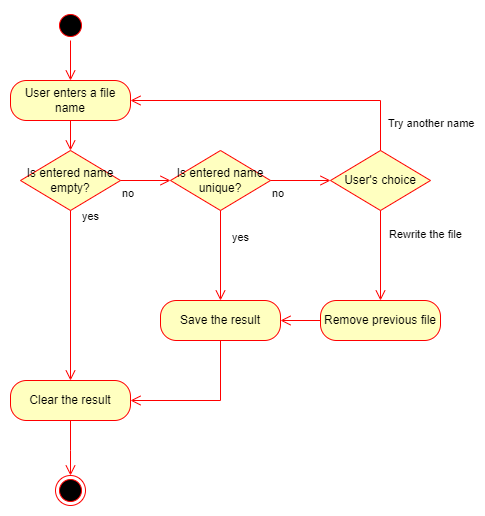

The diagram above was exported from draw.io. Its source (the exported page's mxGraphModel, read from the mxfile embedded in the PNG):
<mxGraphModel dx="1050" dy="523" grid="1" gridSize="10" guides="1" tooltips="1" connect="1" arrows="1" fold="1" page="1" pageScale="1" pageWidth="850" pageHeight="1100" math="0" shadow="0">
  <root>
    <mxCell id="0" />
    <mxCell id="1" parent="0" />
    <mxCell id="JVRniJhWSraJMfF5E5UY-1" value="" style="html=1;verticalAlign=bottom;endArrow=open;endSize=8;strokeColor=#ff0000;rounded=0;entryX=0.5;entryY=0;entryDx=0;entryDy=0;exitX=0.5;exitY=1;exitDx=0;exitDy=0;edgeStyle=orthogonalEdgeStyle;" parent="1" source="JVRniJhWSraJMfF5E5UY-24" target="JVRniJhWSraJMfF5E5UY-2" edge="1">
      <mxGeometry relative="1" as="geometry">
        <mxPoint x="255" y="160" as="targetPoint" />
        <mxPoint x="250" y="100" as="sourcePoint" />
      </mxGeometry>
    </mxCell>
    <mxCell id="JVRniJhWSraJMfF5E5UY-2" value="User enters a file name" style="rounded=1;whiteSpace=wrap;html=1;arcSize=40;fontColor=#000000;fillColor=#ffffc0;strokeColor=#ff0000;" parent="1" vertex="1">
      <mxGeometry x="190" y="140" width="120" height="40" as="geometry" />
    </mxCell>
    <mxCell id="JVRniJhWSraJMfF5E5UY-3" value="" style="html=1;verticalAlign=bottom;endArrow=open;endSize=8;strokeColor=#ff0000;rounded=0;entryX=0.5;entryY=0;entryDx=0;entryDy=0;exitX=0.5;exitY=1;exitDx=0;exitDy=0;edgeStyle=orthogonalEdgeStyle;" parent="1" source="JVRniJhWSraJMfF5E5UY-2" target="JVRniJhWSraJMfF5E5UY-4" edge="1">
      <mxGeometry relative="1" as="geometry">
        <mxPoint x="250" y="240" as="targetPoint" />
        <mxPoint x="280" y="190" as="sourcePoint" />
      </mxGeometry>
    </mxCell>
    <mxCell id="JVRniJhWSraJMfF5E5UY-4" value="Is entered name empty?" style="rhombus;whiteSpace=wrap;html=1;fontColor=#000000;fillColor=#ffffc0;strokeColor=#ff0000;" parent="1" vertex="1">
      <mxGeometry x="200" y="210" width="100" height="60" as="geometry" />
    </mxCell>
    <mxCell id="JVRniJhWSraJMfF5E5UY-5" value="yes" style="edgeStyle=orthogonalEdgeStyle;html=1;align=left;verticalAlign=bottom;endArrow=open;endSize=8;strokeColor=#ff0000;rounded=0;exitX=0.5;exitY=1;exitDx=0;exitDy=0;entryX=0.5;entryY=0;entryDx=0;entryDy=0;" parent="1" source="JVRniJhWSraJMfF5E5UY-4" target="JVRniJhWSraJMfF5E5UY-10" edge="1">
      <mxGeometry x="-0.8182" y="10" relative="1" as="geometry">
        <mxPoint x="480" y="240" as="targetPoint" />
        <mxPoint x="310" y="270" as="sourcePoint" />
        <mxPoint as="offset" />
      </mxGeometry>
    </mxCell>
    <mxCell id="JVRniJhWSraJMfF5E5UY-6" value="no" style="html=1;align=left;verticalAlign=top;endArrow=open;endSize=8;strokeColor=#ff0000;rounded=0;entryX=0;entryY=0.5;entryDx=0;entryDy=0;edgeStyle=orthogonalEdgeStyle;exitX=1;exitY=0.5;exitDx=0;exitDy=0;" parent="1" source="JVRniJhWSraJMfF5E5UY-4" target="JVRniJhWSraJMfF5E5UY-29" edge="1">
      <mxGeometry x="-1" relative="1" as="geometry">
        <mxPoint x="250" y="300" as="targetPoint" />
        <mxPoint x="310" y="270" as="sourcePoint" />
      </mxGeometry>
    </mxCell>
    <mxCell id="JVRniJhWSraJMfF5E5UY-7" value="Save the result" style="rounded=1;whiteSpace=wrap;html=1;arcSize=40;fontColor=#000000;fillColor=#ffffc0;strokeColor=#ff0000;" parent="1" vertex="1">
      <mxGeometry x="340" y="360" width="120" height="40" as="geometry" />
    </mxCell>
    <mxCell id="JVRniJhWSraJMfF5E5UY-8" value="" style="edgeStyle=orthogonalEdgeStyle;html=1;verticalAlign=bottom;endArrow=open;endSize=8;strokeColor=#ff0000;rounded=0;entryX=1;entryY=0.5;entryDx=0;entryDy=0;exitX=0.5;exitY=1;exitDx=0;exitDy=0;" parent="1" source="JVRniJhWSraJMfF5E5UY-7" target="JVRniJhWSraJMfF5E5UY-10" edge="1">
      <mxGeometry relative="1" as="geometry">
        <mxPoint x="490" y="270" as="targetPoint" />
        <mxPoint x="320" y="410" as="sourcePoint" />
        <Array as="points">
          <mxPoint x="400" y="460" />
        </Array>
      </mxGeometry>
    </mxCell>
    <mxCell id="JVRniJhWSraJMfF5E5UY-9" value="" style="ellipse;html=1;shape=endState;fillColor=#000000;strokeColor=#ff0000;" parent="1" vertex="1">
      <mxGeometry x="235" y="535" width="30" height="30" as="geometry" />
    </mxCell>
    <mxCell id="JVRniJhWSraJMfF5E5UY-10" value="Clear the result" style="rounded=1;whiteSpace=wrap;html=1;arcSize=40;fontColor=#000000;fillColor=#ffffc0;strokeColor=#ff0000;" parent="1" vertex="1">
      <mxGeometry x="190" y="440" width="120" height="40" as="geometry" />
    </mxCell>
    <mxCell id="JVRniJhWSraJMfF5E5UY-15" value="Remove previous file" style="rounded=1;whiteSpace=wrap;html=1;arcSize=40;fontColor=#000000;fillColor=#ffffc0;strokeColor=#ff0000;" parent="1" vertex="1">
      <mxGeometry x="500" y="360" width="120" height="40" as="geometry" />
    </mxCell>
    <mxCell id="JVRniJhWSraJMfF5E5UY-16" value="" style="edgeStyle=orthogonalEdgeStyle;html=1;verticalAlign=bottom;endArrow=open;endSize=8;strokeColor=#ff0000;rounded=0;entryX=1;entryY=0.5;entryDx=0;entryDy=0;exitX=0;exitY=0.5;exitDx=0;exitDy=0;" parent="1" source="JVRniJhWSraJMfF5E5UY-15" target="JVRniJhWSraJMfF5E5UY-7" edge="1">
      <mxGeometry relative="1" as="geometry">
        <mxPoint x="430" y="430" as="targetPoint" />
        <mxPoint x="410" y="430" as="sourcePoint" />
      </mxGeometry>
    </mxCell>
    <mxCell id="JVRniJhWSraJMfF5E5UY-17" value="User's choice" style="rhombus;whiteSpace=wrap;html=1;fontColor=#000000;fillColor=#ffffc0;strokeColor=#ff0000;" parent="1" vertex="1">
      <mxGeometry x="510" y="210" width="100" height="60" as="geometry" />
    </mxCell>
    <mxCell id="JVRniJhWSraJMfF5E5UY-18" value="Rewrite the file" style="edgeStyle=orthogonalEdgeStyle;html=1;align=left;verticalAlign=bottom;endArrow=open;endSize=8;strokeColor=#ff0000;rounded=0;entryX=0.5;entryY=0;entryDx=0;entryDy=0;spacing=-1;spacingTop=0;spacingBottom=-12;startArrow=none;exitX=0.5;exitY=1;exitDx=0;exitDy=0;" parent="1" source="JVRniJhWSraJMfF5E5UY-17" target="JVRniJhWSraJMfF5E5UY-15" edge="1">
      <mxGeometry x="-0.6" y="10" relative="1" as="geometry">
        <mxPoint x="390" y="460" as="targetPoint" />
        <mxPoint x="560" y="290" as="sourcePoint" />
        <mxPoint as="offset" />
      </mxGeometry>
    </mxCell>
    <mxCell id="JVRniJhWSraJMfF5E5UY-19" value="Try another name" style="edgeStyle=orthogonalEdgeStyle;html=1;align=left;verticalAlign=top;endArrow=open;endSize=8;strokeColor=#ff0000;rounded=0;entryX=1;entryY=0.5;entryDx=0;entryDy=0;exitX=0.5;exitY=0;exitDx=0;exitDy=0;spacing=-1;spacingTop=11;spacingLeft=9;spacingBottom=-8;" parent="1" source="JVRniJhWSraJMfF5E5UY-17" target="JVRniJhWSraJMfF5E5UY-2" edge="1">
      <mxGeometry x="-0.6774" relative="1" as="geometry">
        <mxPoint x="130" y="160" as="targetPoint" />
        <mxPoint x="190" y="500" as="sourcePoint" />
        <Array as="points">
          <mxPoint x="560" y="160" />
        </Array>
        <mxPoint as="offset" />
      </mxGeometry>
    </mxCell>
    <mxCell id="JVRniJhWSraJMfF5E5UY-24" value="" style="ellipse;html=1;shape=startState;fillColor=#000000;strokeColor=#ff0000;" parent="1" vertex="1">
      <mxGeometry x="235" y="70" width="30" height="30" as="geometry" />
    </mxCell>
    <mxCell id="JVRniJhWSraJMfF5E5UY-29" value="Is entered name unique?" style="rhombus;whiteSpace=wrap;html=1;fontColor=#000000;fillColor=#ffffc0;strokeColor=#ff0000;" parent="1" vertex="1">
      <mxGeometry x="350" y="210" width="100" height="60" as="geometry" />
    </mxCell>
    <mxCell id="JVRniJhWSraJMfF5E5UY-30" value="yes" style="edgeStyle=orthogonalEdgeStyle;html=1;align=left;verticalAlign=bottom;endArrow=open;endSize=8;strokeColor=#ff0000;rounded=0;entryX=0.5;entryY=0;entryDx=0;entryDy=0;exitX=0.5;exitY=1;exitDx=0;exitDy=0;" parent="1" source="JVRniJhWSraJMfF5E5UY-29" target="JVRniJhWSraJMfF5E5UY-7" edge="1">
      <mxGeometry x="-0.2" y="10" relative="1" as="geometry">
        <mxPoint x="370" y="330" as="targetPoint" />
        <mxPoint x="310" y="360" as="sourcePoint" />
        <mxPoint as="offset" />
      </mxGeometry>
    </mxCell>
    <mxCell id="JVRniJhWSraJMfF5E5UY-31" value="no" style="html=1;align=left;verticalAlign=top;endArrow=open;endSize=8;strokeColor=#ff0000;rounded=0;edgeStyle=orthogonalEdgeStyle;exitX=1;exitY=0.5;exitDx=0;exitDy=0;entryX=0;entryY=0.5;entryDx=0;entryDy=0;" parent="1" source="JVRniJhWSraJMfF5E5UY-29" target="JVRniJhWSraJMfF5E5UY-17" edge="1">
      <mxGeometry x="-1" relative="1" as="geometry">
        <mxPoint x="660" y="240" as="targetPoint" />
        <mxPoint x="490" y="200" as="sourcePoint" />
        <Array as="points" />
      </mxGeometry>
    </mxCell>
    <mxCell id="7o0Dw6lIg9BpS2wSIgYX-1" value="" style="edgeStyle=orthogonalEdgeStyle;html=1;verticalAlign=bottom;endArrow=open;endSize=8;strokeColor=#ff0000;rounded=0;exitX=0.5;exitY=1;exitDx=0;exitDy=0;entryX=0.5;entryY=0;entryDx=0;entryDy=0;" parent="1" source="JVRniJhWSraJMfF5E5UY-10" target="JVRniJhWSraJMfF5E5UY-9" edge="1">
      <mxGeometry relative="1" as="geometry">
        <mxPoint x="420" y="570" as="targetPoint" />
        <mxPoint x="410" y="410" as="sourcePoint" />
        <Array as="points">
          <mxPoint x="250" y="510" />
          <mxPoint x="250" y="510" />
        </Array>
      </mxGeometry>
    </mxCell>
  </root>
</mxGraphModel>